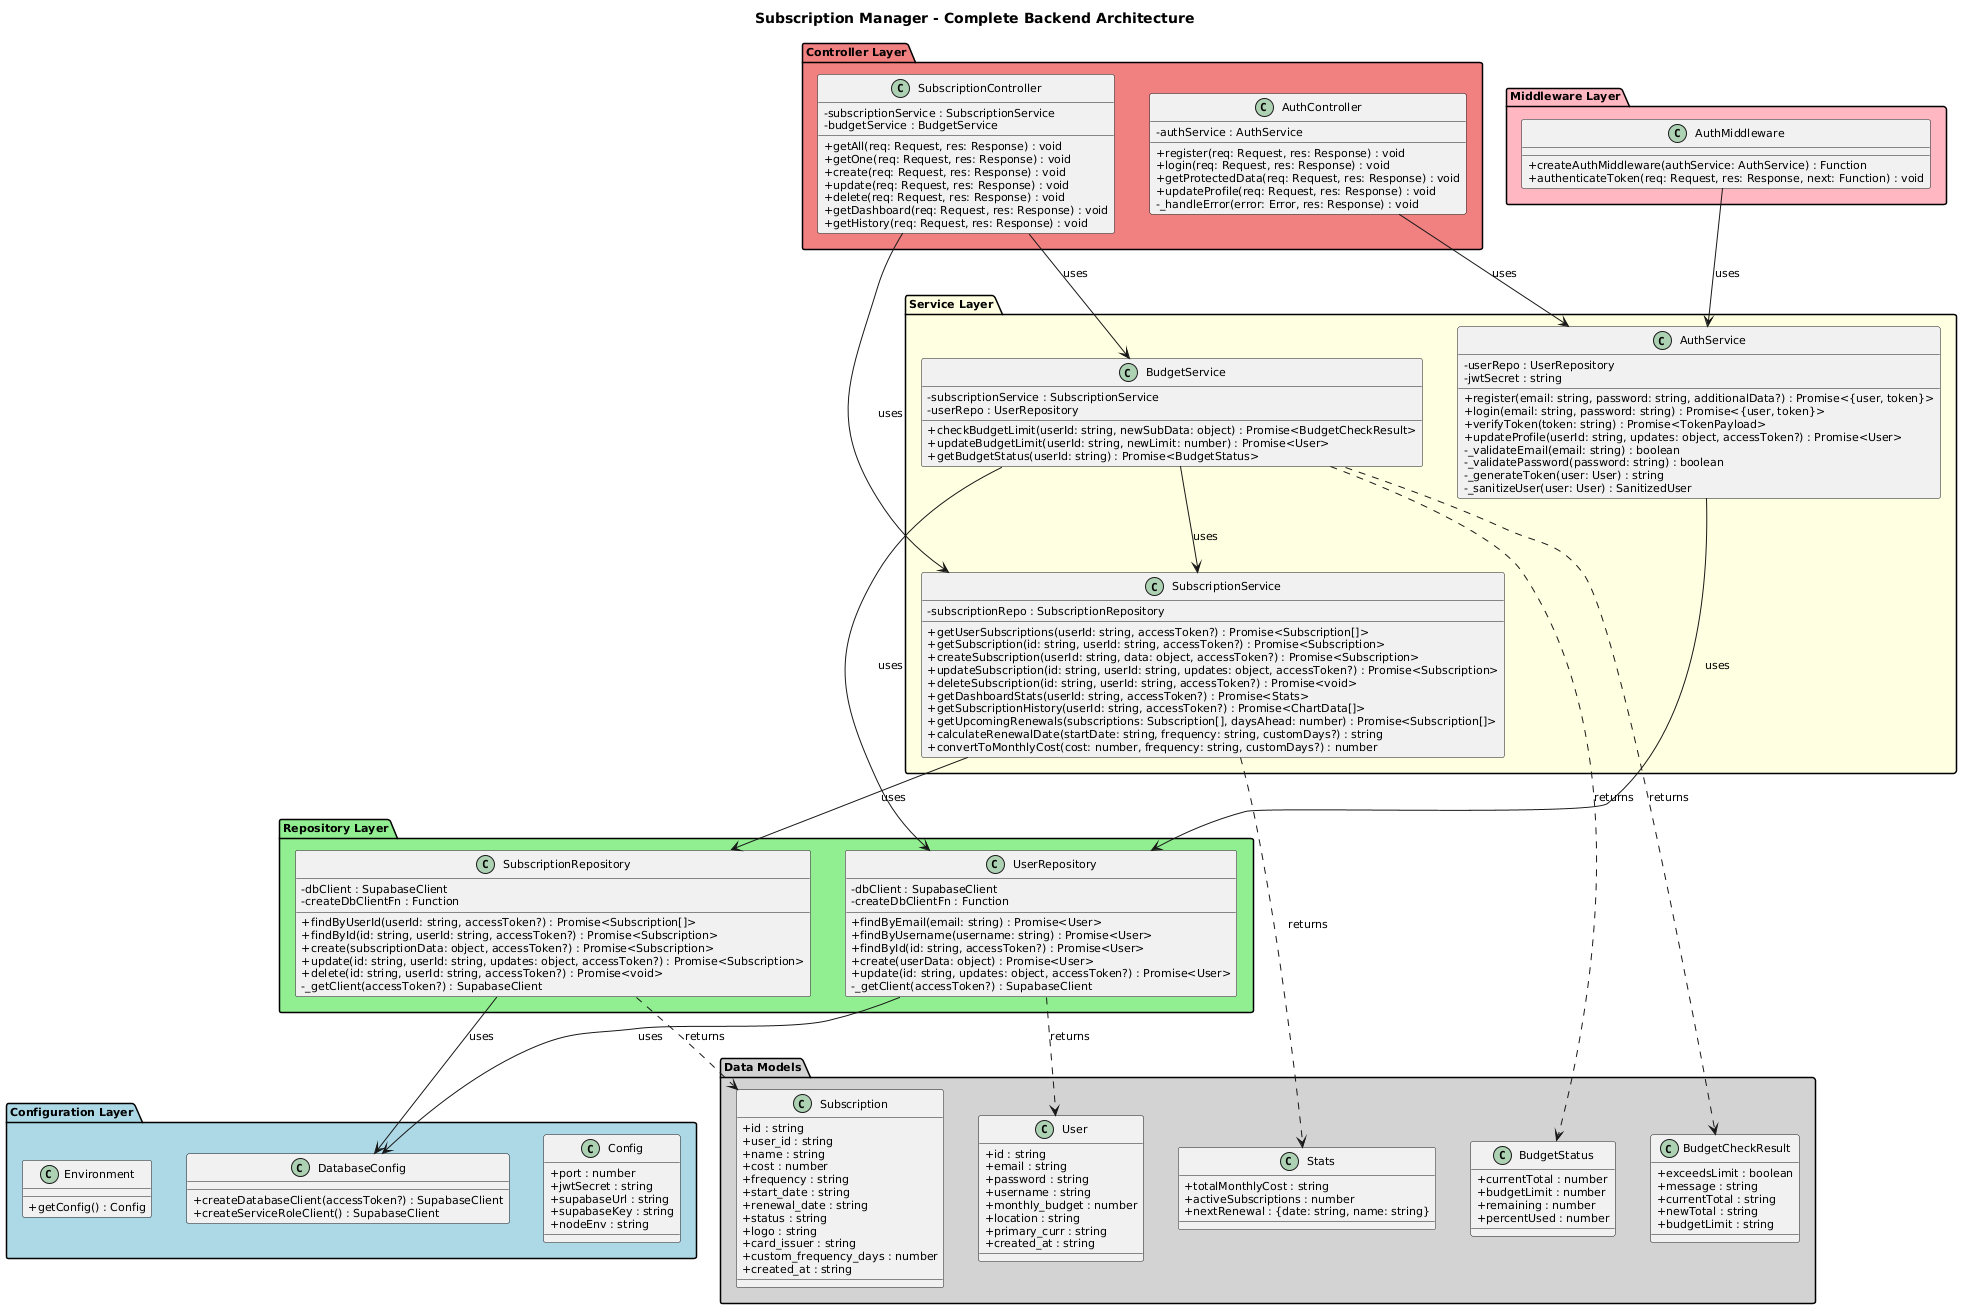

The diagram above was rendered by PlantUML. Its source (embedded in the PNG):
@startuml
title Subscription Manager - Complete Backend Architecture

skinparam classAttributeIconSize 0
skinparam defaultFontSize 11
hide stereotype

package "Configuration Layer" #LightBlue {
  class Environment {
    +getConfig() : Config
  }

  class DatabaseConfig {
    +createDatabaseClient(accessToken?) : SupabaseClient
    +createServiceRoleClient() : SupabaseClient
  }

  class Config {
    +port : number
    +jwtSecret : string
    +supabaseUrl : string
    +supabaseKey : string
    +nodeEnv : string
  }
}

package "Repository Layer" #LightGreen {
  class UserRepository {
    -dbClient : SupabaseClient
    -createDbClientFn : Function

    +findByEmail(email: string) : Promise<User>
    +findByUsername(username: string) : Promise<User>
    +findById(id: string, accessToken?) : Promise<User>
    +create(userData: object) : Promise<User>
    +update(id: string, updates: object, accessToken?) : Promise<User>
    -_getClient(accessToken?) : SupabaseClient
  }

  class SubscriptionRepository {
    -dbClient : SupabaseClient
    -createDbClientFn : Function

    +findByUserId(userId: string, accessToken?) : Promise<Subscription[]>
    +findById(id: string, userId: string, accessToken?) : Promise<Subscription>
    +create(subscriptionData: object, accessToken?) : Promise<Subscription>
    +update(id: string, userId: string, updates: object, accessToken?) : Promise<Subscription>
    +delete(id: string, userId: string, accessToken?) : Promise<void>
    -_getClient(accessToken?) : SupabaseClient
  }
}

package "Service Layer" #LightYellow {
  class AuthService {
    -userRepo : UserRepository
    -jwtSecret : string

    +register(email: string, password: string, additionalData?) : Promise<{user, token}>
    +login(email: string, password: string) : Promise<{user, token}>
    +verifyToken(token: string) : Promise<TokenPayload>
    +updateProfile(userId: string, updates: object, accessToken?) : Promise<User>
    -_validateEmail(email: string) : boolean
    -_validatePassword(password: string) : boolean
    -_generateToken(user: User) : string
    -_sanitizeUser(user: User) : SanitizedUser
  }

  class SubscriptionService {
    -subscriptionRepo : SubscriptionRepository

    +getUserSubscriptions(userId: string, accessToken?) : Promise<Subscription[]>
    +getSubscription(id: string, userId: string, accessToken?) : Promise<Subscription>
    +createSubscription(userId: string, data: object, accessToken?) : Promise<Subscription>
    +updateSubscription(id: string, userId: string, updates: object, accessToken?) : Promise<Subscription>
    +deleteSubscription(id: string, userId: string, accessToken?) : Promise<void>
    +getDashboardStats(userId: string, accessToken?) : Promise<Stats>
    +getSubscriptionHistory(userId: string, accessToken?) : Promise<ChartData[]>
    +getUpcomingRenewals(subscriptions: Subscription[], daysAhead: number) : Promise<Subscription[]>
    +calculateRenewalDate(startDate: string, frequency: string, customDays?) : string
    +convertToMonthlyCost(cost: number, frequency: string, customDays?) : number
  }

  class BudgetService {
    -subscriptionService : SubscriptionService
    -userRepo : UserRepository

    +checkBudgetLimit(userId: string, newSubData: object) : Promise<BudgetCheckResult>
    +updateBudgetLimit(userId: string, newLimit: number) : Promise<User>
    +getBudgetStatus(userId: string) : Promise<BudgetStatus>
  }
}

package "Controller Layer" #LightCoral {
  class AuthController {
    -authService : AuthService

    +register(req: Request, res: Response) : void
    +login(req: Request, res: Response) : void
    +getProtectedData(req: Request, res: Response) : void
    +updateProfile(req: Request, res: Response) : void
    -_handleError(error: Error, res: Response) : void
  }

  class SubscriptionController {
    -subscriptionService : SubscriptionService
    -budgetService : BudgetService

    +getAll(req: Request, res: Response) : void
    +getOne(req: Request, res: Response) : void
    +create(req: Request, res: Response) : void
    +update(req: Request, res: Response) : void
    +delete(req: Request, res: Response) : void
    +getDashboard(req: Request, res: Response) : void
    +getHistory(req: Request, res: Response) : void
  }
}

package "Middleware Layer" #LightPink {
  class AuthMiddleware {
    +createAuthMiddleware(authService: AuthService) : Function
    +authenticateToken(req: Request, res: Response, next: Function) : void
  }
}

package "Data Models" #LightGray {
  class User {
    +id : string
    +email : string
    +password : string
    +username : string
    +monthly_budget : number
    +location : string
    +primary_curr : string
    +created_at : string
  }

  class Subscription {
    +id : string
    +user_id : string
    +name : string
    +cost : number
    +frequency : string
    +start_date : string
    +renewal_date : string
    +status : string
    +logo : string
    +card_issuer : string
    +custom_frequency_days : number
    +created_at : string
  }

  class BudgetCheckResult {
    +exceedsLimit : boolean
    +message : string
    +currentTotal : string
    +newTotal : string
    +budgetLimit : string
  }

  class BudgetStatus {
    +currentTotal : number
    +budgetLimit : number
    +remaining : number
    +percentUsed : number
  }

  class Stats {
    +totalMonthlyCost : string
    +activeSubscriptions : number
    +nextRenewal : {date: string, name: string}
  }
}

' Dependency Relationships

AuthService --> UserRepository : uses
SubscriptionService --> SubscriptionRepository : uses
BudgetService --> SubscriptionService : uses
BudgetService --> UserRepository : uses

AuthController --> AuthService : uses
SubscriptionController --> SubscriptionService : uses
SubscriptionController --> BudgetService : uses

AuthMiddleware --> AuthService : uses

UserRepository ..> User : returns
SubscriptionRepository ..> Subscription : returns
BudgetService ..> BudgetCheckResult : returns
BudgetService ..> BudgetStatus : returns
SubscriptionService ..> Stats : returns

UserRepository --> DatabaseConfig : uses
SubscriptionRepository --> DatabaseConfig : uses
@enduml